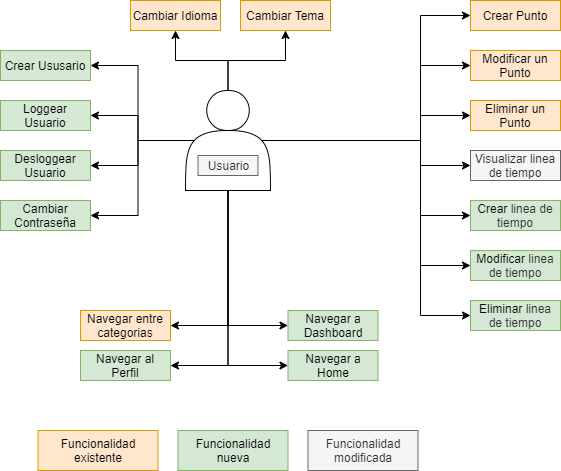

The diagram above was exported from draw.io. Its source (the exported page's mxGraphModel, read from the mxfile embedded in the PNG):
<mxGraphModel dx="793" dy="459" grid="1" gridSize="10" guides="1" tooltips="1" connect="1" arrows="1" fold="1" page="1" pageScale="1" pageWidth="827" pageHeight="1169" math="0" shadow="0">
  <root>
    <mxCell id="0" />
    <mxCell id="1" parent="0" />
    <mxCell id="j49Efcr89U4nh6qJybTI-4" value="Crear Punto" style="rounded=0;whiteSpace=wrap;html=1;fillColor=#ffe6cc;strokeColor=#d79b00;" parent="1" vertex="1">
      <mxGeometry x="480" y="30" width="90" height="30" as="geometry" />
    </mxCell>
    <mxCell id="j49Efcr89U4nh6qJybTI-5" value="Modificar un Punto" style="rounded=0;whiteSpace=wrap;html=1;fillColor=#ffe6cc;strokeColor=#d79b00;" parent="1" vertex="1">
      <mxGeometry x="480" y="80" width="90" height="30" as="geometry" />
    </mxCell>
    <mxCell id="j49Efcr89U4nh6qJybTI-6" value="Eliminar un Punto" style="rounded=0;whiteSpace=wrap;html=1;fillColor=#ffe6cc;strokeColor=#d79b00;" parent="1" vertex="1">
      <mxGeometry x="480" y="130" width="90" height="30" as="geometry" />
    </mxCell>
    <mxCell id="j49Efcr89U4nh6qJybTI-7" value="Visualizar linea de tiempo" style="rounded=0;whiteSpace=wrap;html=1;fillColor=#f5f5f5;strokeColor=#666666;fontColor=#333333;" parent="1" vertex="1">
      <mxGeometry x="480" y="180" width="90" height="30" as="geometry" />
    </mxCell>
    <mxCell id="j49Efcr89U4nh6qJybTI-10" style="edgeStyle=orthogonalEdgeStyle;rounded=0;orthogonalLoop=1;jettySize=auto;html=1;entryX=0;entryY=0.5;entryDx=0;entryDy=0;" parent="1" source="j49Efcr89U4nh6qJybTI-9" target="j49Efcr89U4nh6qJybTI-4" edge="1">
      <mxGeometry relative="1" as="geometry">
        <Array as="points">
          <mxPoint x="430" y="170" />
          <mxPoint x="430" y="45" />
        </Array>
      </mxGeometry>
    </mxCell>
    <mxCell id="j49Efcr89U4nh6qJybTI-11" style="edgeStyle=orthogonalEdgeStyle;rounded=0;orthogonalLoop=1;jettySize=auto;html=1;entryX=0;entryY=0.5;entryDx=0;entryDy=0;" parent="1" source="j49Efcr89U4nh6qJybTI-9" target="j49Efcr89U4nh6qJybTI-5" edge="1">
      <mxGeometry relative="1" as="geometry">
        <Array as="points">
          <mxPoint x="430" y="170" />
          <mxPoint x="430" y="95" />
        </Array>
      </mxGeometry>
    </mxCell>
    <mxCell id="j49Efcr89U4nh6qJybTI-12" style="edgeStyle=orthogonalEdgeStyle;rounded=0;orthogonalLoop=1;jettySize=auto;html=1;" parent="1" source="j49Efcr89U4nh6qJybTI-9" target="j49Efcr89U4nh6qJybTI-6" edge="1">
      <mxGeometry relative="1" as="geometry">
        <Array as="points">
          <mxPoint x="430" y="170" />
          <mxPoint x="430" y="145" />
        </Array>
      </mxGeometry>
    </mxCell>
    <mxCell id="j49Efcr89U4nh6qJybTI-13" style="edgeStyle=orthogonalEdgeStyle;rounded=0;orthogonalLoop=1;jettySize=auto;html=1;entryX=0;entryY=0.5;entryDx=0;entryDy=0;" parent="1" source="j49Efcr89U4nh6qJybTI-9" target="j49Efcr89U4nh6qJybTI-7" edge="1">
      <mxGeometry relative="1" as="geometry">
        <Array as="points">
          <mxPoint x="430" y="170" />
          <mxPoint x="430" y="195" />
        </Array>
      </mxGeometry>
    </mxCell>
    <mxCell id="j49Efcr89U4nh6qJybTI-16" style="edgeStyle=orthogonalEdgeStyle;rounded=0;orthogonalLoop=1;jettySize=auto;html=1;entryX=1;entryY=0.5;entryDx=0;entryDy=0;exitX=0.5;exitY=1;exitDx=0;exitDy=0;" parent="1" source="j49Efcr89U4nh6qJybTI-9" target="j49Efcr89U4nh6qJybTI-15" edge="1">
      <mxGeometry relative="1" as="geometry" />
    </mxCell>
    <mxCell id="72cq7O1zdhcPPg5rQXkF-6" style="edgeStyle=orthogonalEdgeStyle;rounded=0;orthogonalLoop=1;jettySize=auto;html=1;" parent="1" source="j49Efcr89U4nh6qJybTI-9" target="72cq7O1zdhcPPg5rQXkF-4" edge="1">
      <mxGeometry relative="1" as="geometry" />
    </mxCell>
    <mxCell id="72cq7O1zdhcPPg5rQXkF-7" style="edgeStyle=orthogonalEdgeStyle;rounded=0;orthogonalLoop=1;jettySize=auto;html=1;" parent="1" source="j49Efcr89U4nh6qJybTI-9" target="72cq7O1zdhcPPg5rQXkF-5" edge="1">
      <mxGeometry relative="1" as="geometry" />
    </mxCell>
    <mxCell id="TKReAYZvqmQpwb78Axy1-12" style="edgeStyle=orthogonalEdgeStyle;rounded=0;orthogonalLoop=1;jettySize=auto;html=1;exitX=0.5;exitY=1;exitDx=0;exitDy=0;entryX=0;entryY=0.5;entryDx=0;entryDy=0;" edge="1" parent="1" source="j49Efcr89U4nh6qJybTI-9" target="TKReAYZvqmQpwb78Axy1-7">
      <mxGeometry relative="1" as="geometry" />
    </mxCell>
    <mxCell id="TKReAYZvqmQpwb78Axy1-13" style="edgeStyle=orthogonalEdgeStyle;rounded=0;orthogonalLoop=1;jettySize=auto;html=1;exitX=0.5;exitY=1;exitDx=0;exitDy=0;entryX=0;entryY=0.5;entryDx=0;entryDy=0;" edge="1" parent="1" source="j49Efcr89U4nh6qJybTI-9" target="TKReAYZvqmQpwb78Axy1-6">
      <mxGeometry relative="1" as="geometry" />
    </mxCell>
    <mxCell id="TKReAYZvqmQpwb78Axy1-14" style="edgeStyle=orthogonalEdgeStyle;rounded=0;orthogonalLoop=1;jettySize=auto;html=1;exitX=0.5;exitY=1;exitDx=0;exitDy=0;entryX=1;entryY=0.5;entryDx=0;entryDy=0;" edge="1" parent="1" source="j49Efcr89U4nh6qJybTI-9" target="TKReAYZvqmQpwb78Axy1-8">
      <mxGeometry relative="1" as="geometry" />
    </mxCell>
    <mxCell id="TKReAYZvqmQpwb78Axy1-15" style="edgeStyle=orthogonalEdgeStyle;rounded=0;orthogonalLoop=1;jettySize=auto;html=1;exitX=0.1;exitY=0.5;exitDx=0;exitDy=0;exitPerimeter=0;entryX=1;entryY=0.5;entryDx=0;entryDy=0;" edge="1" parent="1" source="j49Efcr89U4nh6qJybTI-9" target="TKReAYZvqmQpwb78Axy1-2">
      <mxGeometry relative="1" as="geometry" />
    </mxCell>
    <mxCell id="TKReAYZvqmQpwb78Axy1-16" style="edgeStyle=orthogonalEdgeStyle;rounded=0;orthogonalLoop=1;jettySize=auto;html=1;exitX=0.1;exitY=0.5;exitDx=0;exitDy=0;exitPerimeter=0;entryX=1;entryY=0.5;entryDx=0;entryDy=0;" edge="1" parent="1" source="j49Efcr89U4nh6qJybTI-9" target="TKReAYZvqmQpwb78Axy1-5">
      <mxGeometry relative="1" as="geometry" />
    </mxCell>
    <mxCell id="TKReAYZvqmQpwb78Axy1-17" style="edgeStyle=orthogonalEdgeStyle;rounded=0;orthogonalLoop=1;jettySize=auto;html=1;exitX=0.1;exitY=0.5;exitDx=0;exitDy=0;exitPerimeter=0;entryX=1;entryY=0.5;entryDx=0;entryDy=0;" edge="1" parent="1" source="j49Efcr89U4nh6qJybTI-9" target="TKReAYZvqmQpwb78Axy1-3">
      <mxGeometry relative="1" as="geometry" />
    </mxCell>
    <mxCell id="TKReAYZvqmQpwb78Axy1-18" style="edgeStyle=orthogonalEdgeStyle;rounded=0;orthogonalLoop=1;jettySize=auto;html=1;exitX=0.1;exitY=0.5;exitDx=0;exitDy=0;exitPerimeter=0;entryX=1;entryY=0.5;entryDx=0;entryDy=0;" edge="1" parent="1" source="j49Efcr89U4nh6qJybTI-9" target="TKReAYZvqmQpwb78Axy1-4">
      <mxGeometry relative="1" as="geometry" />
    </mxCell>
    <mxCell id="TKReAYZvqmQpwb78Axy1-19" style="edgeStyle=orthogonalEdgeStyle;rounded=0;orthogonalLoop=1;jettySize=auto;html=1;exitX=0.9;exitY=0.5;exitDx=0;exitDy=0;exitPerimeter=0;entryX=0;entryY=0.5;entryDx=0;entryDy=0;" edge="1" parent="1" source="j49Efcr89U4nh6qJybTI-9" target="TKReAYZvqmQpwb78Axy1-10">
      <mxGeometry relative="1" as="geometry">
        <Array as="points">
          <mxPoint x="430" y="170" />
          <mxPoint x="430" y="295" />
        </Array>
      </mxGeometry>
    </mxCell>
    <mxCell id="TKReAYZvqmQpwb78Axy1-20" style="edgeStyle=orthogonalEdgeStyle;rounded=0;orthogonalLoop=1;jettySize=auto;html=1;exitX=0.9;exitY=0.5;exitDx=0;exitDy=0;exitPerimeter=0;entryX=0;entryY=0.5;entryDx=0;entryDy=0;" edge="1" parent="1" source="j49Efcr89U4nh6qJybTI-9" target="TKReAYZvqmQpwb78Axy1-9">
      <mxGeometry relative="1" as="geometry">
        <Array as="points">
          <mxPoint x="430" y="170" />
          <mxPoint x="430" y="245" />
        </Array>
      </mxGeometry>
    </mxCell>
    <mxCell id="TKReAYZvqmQpwb78Axy1-22" style="edgeStyle=orthogonalEdgeStyle;rounded=0;orthogonalLoop=1;jettySize=auto;html=1;exitX=0.9;exitY=0.5;exitDx=0;exitDy=0;exitPerimeter=0;entryX=0;entryY=0.5;entryDx=0;entryDy=0;" edge="1" parent="1" source="j49Efcr89U4nh6qJybTI-9" target="TKReAYZvqmQpwb78Axy1-11">
      <mxGeometry relative="1" as="geometry">
        <Array as="points">
          <mxPoint x="430" y="170" />
          <mxPoint x="430" y="345" />
        </Array>
      </mxGeometry>
    </mxCell>
    <mxCell id="j49Efcr89U4nh6qJybTI-9" value="" style="shape=actor;whiteSpace=wrap;html=1;" parent="1" vertex="1">
      <mxGeometry x="195" y="120" width="85" height="100" as="geometry" />
    </mxCell>
    <mxCell id="j49Efcr89U4nh6qJybTI-14" value="Usuario" style="text;html=1;align=center;verticalAlign=middle;resizable=0;points=[];autosize=1;strokeColor=#666666;fillColor=#f5f5f5;fontColor=#333333;" parent="1" vertex="1">
      <mxGeometry x="207.5" y="185" width="60" height="20" as="geometry" />
    </mxCell>
    <mxCell id="j49Efcr89U4nh6qJybTI-15" value="Navegar entre categorias" style="rounded=0;whiteSpace=wrap;html=1;fillColor=#ffe6cc;strokeColor=#d79b00;" parent="1" vertex="1">
      <mxGeometry x="90" y="340" width="90" height="30" as="geometry" />
    </mxCell>
    <mxCell id="72cq7O1zdhcPPg5rQXkF-1" value="Funcionalidad existente" style="rounded=0;whiteSpace=wrap;html=1;fillColor=#ffe6cc;strokeColor=#d79b00;" parent="1" vertex="1">
      <mxGeometry x="47.5" y="460" width="120" height="40" as="geometry" />
    </mxCell>
    <mxCell id="72cq7O1zdhcPPg5rQXkF-2" value="Funcionalidad nueva" style="rounded=0;whiteSpace=wrap;html=1;fillColor=#d5e8d4;strokeColor=#82b366;" parent="1" vertex="1">
      <mxGeometry x="187.5" y="460" width="110" height="40" as="geometry" />
    </mxCell>
    <mxCell id="72cq7O1zdhcPPg5rQXkF-4" value="Cambiar Idioma" style="rounded=0;whiteSpace=wrap;html=1;fillColor=#ffe6cc;strokeColor=#d79b00;" parent="1" vertex="1">
      <mxGeometry x="140" y="30" width="90" height="30" as="geometry" />
    </mxCell>
    <mxCell id="72cq7O1zdhcPPg5rQXkF-5" value="Cambiar Tema" style="rounded=0;whiteSpace=wrap;html=1;fillColor=#ffe6cc;strokeColor=#d79b00;" parent="1" vertex="1">
      <mxGeometry x="250" y="30" width="90" height="30" as="geometry" />
    </mxCell>
    <mxCell id="TKReAYZvqmQpwb78Axy1-1" value="Funcionalidad&lt;br&gt;modificada" style="rounded=0;whiteSpace=wrap;html=1;fillColor=#f5f5f5;strokeColor=#666666;fontColor=#333333;" vertex="1" parent="1">
      <mxGeometry x="317.5" y="460" width="110" height="40" as="geometry" />
    </mxCell>
    <mxCell id="TKReAYZvqmQpwb78Axy1-2" value="Crear Ususario" style="rounded=0;whiteSpace=wrap;html=1;fillColor=#d5e8d4;strokeColor=#82b366;" vertex="1" parent="1">
      <mxGeometry x="10" y="80" width="90" height="30" as="geometry" />
    </mxCell>
    <mxCell id="TKReAYZvqmQpwb78Axy1-3" value="Loggear Usuario" style="rounded=0;whiteSpace=wrap;html=1;fillColor=#d5e8d4;strokeColor=#82b366;" vertex="1" parent="1">
      <mxGeometry x="10" y="130" width="90" height="30" as="geometry" />
    </mxCell>
    <mxCell id="TKReAYZvqmQpwb78Axy1-4" value="Desloggear Usuario" style="rounded=0;whiteSpace=wrap;html=1;fillColor=#d5e8d4;strokeColor=#82b366;" vertex="1" parent="1">
      <mxGeometry x="10" y="180" width="90" height="30" as="geometry" />
    </mxCell>
    <mxCell id="TKReAYZvqmQpwb78Axy1-5" value="Cambiar Contraseña" style="rounded=0;whiteSpace=wrap;html=1;fillColor=#d5e8d4;strokeColor=#82b366;" vertex="1" parent="1">
      <mxGeometry x="10" y="230" width="90" height="30" as="geometry" />
    </mxCell>
    <mxCell id="TKReAYZvqmQpwb78Axy1-6" value="Navegar a Home" style="rounded=0;whiteSpace=wrap;html=1;fillColor=#d5e8d4;strokeColor=#82b366;" vertex="1" parent="1">
      <mxGeometry x="297.5" y="380" width="90" height="30" as="geometry" />
    </mxCell>
    <mxCell id="TKReAYZvqmQpwb78Axy1-7" value="Navegar a Dashboard" style="rounded=0;whiteSpace=wrap;html=1;fillColor=#d5e8d4;strokeColor=#82b366;" vertex="1" parent="1">
      <mxGeometry x="297.5" y="340" width="90" height="30" as="geometry" />
    </mxCell>
    <mxCell id="TKReAYZvqmQpwb78Axy1-8" value="Navegar al Perfil" style="rounded=0;whiteSpace=wrap;html=1;fillColor=#d5e8d4;strokeColor=#82b366;" vertex="1" parent="1">
      <mxGeometry x="90" y="380" width="90" height="30" as="geometry" />
    </mxCell>
    <mxCell id="TKReAYZvqmQpwb78Axy1-9" value="Crear &lt;span style=&quot;color: rgb(51 , 51 , 51)&quot;&gt;linea de tiempo&lt;/span&gt;" style="rounded=0;whiteSpace=wrap;html=1;fillColor=#d5e8d4;strokeColor=#82b366;" vertex="1" parent="1">
      <mxGeometry x="480" y="230" width="90" height="30" as="geometry" />
    </mxCell>
    <mxCell id="TKReAYZvqmQpwb78Axy1-10" value="Modificar&amp;nbsp;&lt;span style=&quot;color: rgb(51 , 51 , 51)&quot;&gt;linea de tiempo&lt;/span&gt;" style="rounded=0;whiteSpace=wrap;html=1;fillColor=#d5e8d4;strokeColor=#82b366;" vertex="1" parent="1">
      <mxGeometry x="480" y="280" width="90" height="30" as="geometry" />
    </mxCell>
    <mxCell id="TKReAYZvqmQpwb78Axy1-11" value="Eliminar&amp;nbsp;&lt;span style=&quot;color: rgb(51 , 51 , 51)&quot;&gt;linea de tiempo&lt;/span&gt;" style="rounded=0;whiteSpace=wrap;html=1;fillColor=#d5e8d4;strokeColor=#82b366;" vertex="1" parent="1">
      <mxGeometry x="480" y="330" width="90" height="30" as="geometry" />
    </mxCell>
  </root>
</mxGraphModel>